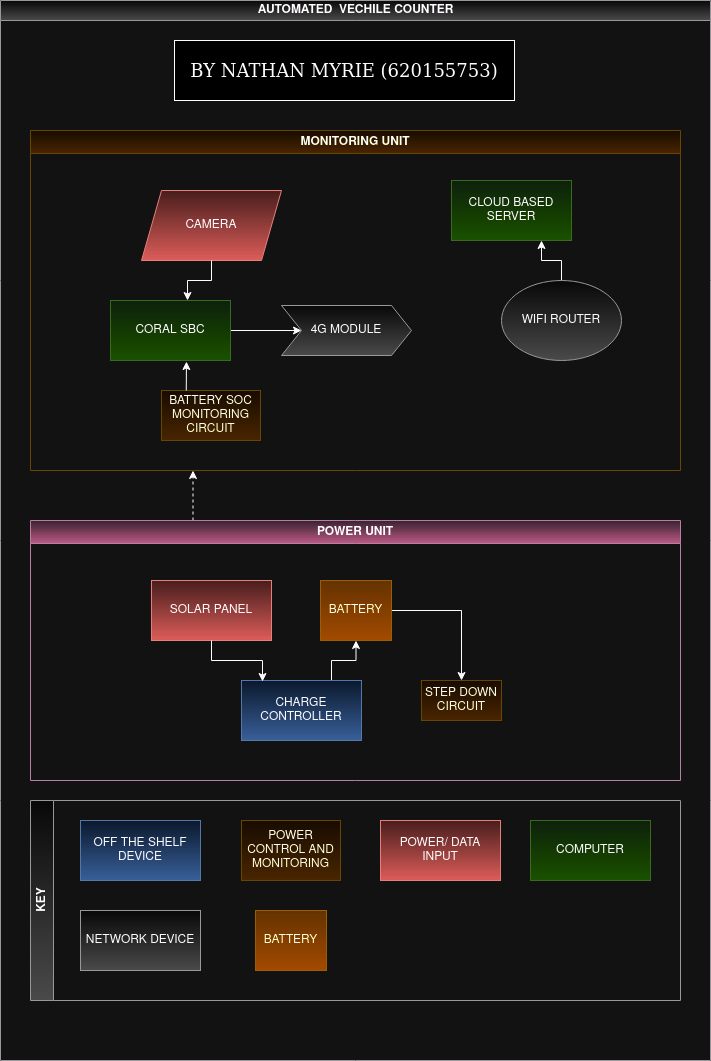

The diagram above was exported from draw.io. Its source (the exported page's mxGraphModel, read from the mxfile embedded in the PNG):
<mxGraphModel dx="1434" dy="789" grid="1" gridSize="10" guides="1" tooltips="1" connect="1" arrows="1" fold="1" page="1" pageScale="1" pageWidth="827" pageHeight="1169" math="0" shadow="0">
  <root>
    <mxCell id="0" />
    <mxCell id="1" parent="0" />
    <mxCell id="dNxyNK7c78bLwvsdeMH5-11" value="AUTOMATED&amp;nbsp; VECHILE COUNTER" style="swimlane;html=1;startSize=20;horizontal=1;containerType=tree;glass=0;fillColor=#f5f5f5;strokeColor=#666666;gradientColor=#b3b3b3;" parent="1" vertex="1">
      <mxGeometry x="70" y="50" width="710" height="1060" as="geometry" />
    </mxCell>
    <mxCell id="KH2dmFKL13_Q_JByAnSe-4" value="MONITORING UNIT" style="swimlane;whiteSpace=wrap;html=1;fillColor=#fff2cc;strokeColor=#d6b656;gradientColor=#ffd966;" vertex="1" parent="dNxyNK7c78bLwvsdeMH5-11">
      <mxGeometry x="30" y="130" width="650" height="340" as="geometry" />
    </mxCell>
    <mxCell id="KH2dmFKL13_Q_JByAnSe-7" value="CAMERA" style="shape=parallelogram;perimeter=parallelogramPerimeter;whiteSpace=wrap;html=1;fixedSize=1;fillColor=#f8cecc;strokeColor=#b85450;gradientColor=#ea6b66;" vertex="1" parent="KH2dmFKL13_Q_JByAnSe-4">
      <mxGeometry x="111" y="60" width="140" height="70" as="geometry" />
    </mxCell>
    <mxCell id="KH2dmFKL13_Q_JByAnSe-39" style="edgeStyle=orthogonalEdgeStyle;rounded=0;orthogonalLoop=1;jettySize=auto;html=1;exitX=1;exitY=0.5;exitDx=0;exitDy=0;" edge="1" parent="KH2dmFKL13_Q_JByAnSe-4" source="KH2dmFKL13_Q_JByAnSe-8" target="KH2dmFKL13_Q_JByAnSe-29">
      <mxGeometry relative="1" as="geometry" />
    </mxCell>
    <mxCell id="KH2dmFKL13_Q_JByAnSe-8" value="CORAL SBC" style="rounded=0;whiteSpace=wrap;html=1;fillColor=#d5e8d4;strokeColor=#82b366;gradientColor=#97d077;" vertex="1" parent="KH2dmFKL13_Q_JByAnSe-4">
      <mxGeometry x="80" y="170" width="120" height="60" as="geometry" />
    </mxCell>
    <mxCell id="KH2dmFKL13_Q_JByAnSe-9" value="CLOUD BASED SERVER" style="rounded=0;whiteSpace=wrap;html=1;fillColor=#d5e8d4;strokeColor=#82b366;gradientColor=#97d077;" vertex="1" parent="KH2dmFKL13_Q_JByAnSe-4">
      <mxGeometry x="421" y="50" width="120" height="60" as="geometry" />
    </mxCell>
    <mxCell id="KH2dmFKL13_Q_JByAnSe-21" style="edgeStyle=orthogonalEdgeStyle;rounded=0;orthogonalLoop=1;jettySize=auto;html=1;entryX=0.75;entryY=1;entryDx=0;entryDy=0;" edge="1" parent="KH2dmFKL13_Q_JByAnSe-4" source="KH2dmFKL13_Q_JByAnSe-14" target="KH2dmFKL13_Q_JByAnSe-9">
      <mxGeometry relative="1" as="geometry" />
    </mxCell>
    <mxCell id="KH2dmFKL13_Q_JByAnSe-14" value="WIFI ROUTER" style="ellipse;whiteSpace=wrap;html=1;fillColor=#f5f5f5;gradientColor=#b3b3b3;strokeColor=#666666;" vertex="1" parent="KH2dmFKL13_Q_JByAnSe-4">
      <mxGeometry x="471" y="150" width="120" height="80" as="geometry" />
    </mxCell>
    <mxCell id="KH2dmFKL13_Q_JByAnSe-17" style="edgeStyle=orthogonalEdgeStyle;rounded=0;orthogonalLoop=1;jettySize=auto;html=1;exitX=0.5;exitY=1;exitDx=0;exitDy=0;entryX=0.642;entryY=0;entryDx=0;entryDy=0;entryPerimeter=0;" edge="1" parent="KH2dmFKL13_Q_JByAnSe-4" source="KH2dmFKL13_Q_JByAnSe-7" target="KH2dmFKL13_Q_JByAnSe-8">
      <mxGeometry relative="1" as="geometry" />
    </mxCell>
    <mxCell id="KH2dmFKL13_Q_JByAnSe-29" value="4G MODULE" style="shape=step;perimeter=stepPerimeter;whiteSpace=wrap;html=1;fixedSize=1;fillColor=#f5f5f5;gradientColor=#b3b3b3;strokeColor=#666666;" vertex="1" parent="KH2dmFKL13_Q_JByAnSe-4">
      <mxGeometry x="251" y="175" width="130" height="50" as="geometry" />
    </mxCell>
    <mxCell id="KH2dmFKL13_Q_JByAnSe-41" value="BATTERY SOC MONITORING CIRCUIT" style="rounded=0;whiteSpace=wrap;html=1;fillColor=#fff2cc;gradientColor=#ffd966;strokeColor=#d6b656;" vertex="1" parent="KH2dmFKL13_Q_JByAnSe-4">
      <mxGeometry x="131" y="260" width="99" height="50" as="geometry" />
    </mxCell>
    <mxCell id="KH2dmFKL13_Q_JByAnSe-42" style="edgeStyle=orthogonalEdgeStyle;rounded=0;orthogonalLoop=1;jettySize=auto;html=1;exitX=0.25;exitY=0;exitDx=0;exitDy=0;entryX=0.633;entryY=1.017;entryDx=0;entryDy=0;entryPerimeter=0;" edge="1" parent="KH2dmFKL13_Q_JByAnSe-4" source="KH2dmFKL13_Q_JByAnSe-41" target="KH2dmFKL13_Q_JByAnSe-8">
      <mxGeometry relative="1" as="geometry" />
    </mxCell>
    <mxCell id="KH2dmFKL13_Q_JByAnSe-36" style="edgeStyle=orthogonalEdgeStyle;rounded=0;orthogonalLoop=1;jettySize=auto;html=1;exitX=0.25;exitY=0;exitDx=0;exitDy=0;entryX=0.25;entryY=1;entryDx=0;entryDy=0;dashed=1;" edge="1" parent="dNxyNK7c78bLwvsdeMH5-11" source="KH2dmFKL13_Q_JByAnSe-5" target="KH2dmFKL13_Q_JByAnSe-4">
      <mxGeometry relative="1" as="geometry" />
    </mxCell>
    <mxCell id="KH2dmFKL13_Q_JByAnSe-5" value="POWER UNIT" style="swimlane;whiteSpace=wrap;html=1;fillColor=#e6d0de;strokeColor=#996185;gradientColor=#d5739d;startSize=23;" vertex="1" parent="dNxyNK7c78bLwvsdeMH5-11">
      <mxGeometry x="30" y="520" width="650" height="260" as="geometry" />
    </mxCell>
    <mxCell id="KH2dmFKL13_Q_JByAnSe-10" value="SOLAR PANEL" style="rounded=0;whiteSpace=wrap;html=1;fillColor=#f8cecc;strokeColor=#b85450;gradientColor=#ea6b66;" vertex="1" parent="KH2dmFKL13_Q_JByAnSe-5">
      <mxGeometry x="121" y="60" width="120" height="60" as="geometry" />
    </mxCell>
    <mxCell id="KH2dmFKL13_Q_JByAnSe-24" style="edgeStyle=orthogonalEdgeStyle;rounded=0;orthogonalLoop=1;jettySize=auto;html=1;exitX=1;exitY=0.5;exitDx=0;exitDy=0;entryX=0.5;entryY=0;entryDx=0;entryDy=0;" edge="1" parent="KH2dmFKL13_Q_JByAnSe-5" source="KH2dmFKL13_Q_JByAnSe-11" target="KH2dmFKL13_Q_JByAnSe-13">
      <mxGeometry relative="1" as="geometry" />
    </mxCell>
    <mxCell id="KH2dmFKL13_Q_JByAnSe-11" value="BATTERY" style="rounded=0;whiteSpace=wrap;html=1;fillColor=#ffcd28;strokeColor=#d79b00;gradientColor=#ffa500;" vertex="1" parent="KH2dmFKL13_Q_JByAnSe-5">
      <mxGeometry x="290" y="60" width="71" height="60" as="geometry" />
    </mxCell>
    <mxCell id="KH2dmFKL13_Q_JByAnSe-23" style="edgeStyle=orthogonalEdgeStyle;rounded=0;orthogonalLoop=1;jettySize=auto;html=1;exitX=0.75;exitY=0;exitDx=0;exitDy=0;" edge="1" parent="KH2dmFKL13_Q_JByAnSe-5" source="KH2dmFKL13_Q_JByAnSe-12" target="KH2dmFKL13_Q_JByAnSe-11">
      <mxGeometry relative="1" as="geometry" />
    </mxCell>
    <mxCell id="KH2dmFKL13_Q_JByAnSe-12" value="CHARGE CONTROLLER" style="rounded=0;whiteSpace=wrap;html=1;fillColor=#dae8fc;gradientColor=#7ea6e0;strokeColor=#6c8ebf;" vertex="1" parent="KH2dmFKL13_Q_JByAnSe-5">
      <mxGeometry x="211" y="160" width="120" height="60" as="geometry" />
    </mxCell>
    <mxCell id="KH2dmFKL13_Q_JByAnSe-13" value="STEP DOWN CIRCUIT" style="rounded=0;whiteSpace=wrap;html=1;fillColor=#fff2cc;gradientColor=#ffd966;strokeColor=#d6b656;" vertex="1" parent="KH2dmFKL13_Q_JByAnSe-5">
      <mxGeometry x="391" y="160" width="80" height="40" as="geometry" />
    </mxCell>
    <mxCell id="KH2dmFKL13_Q_JByAnSe-22" style="edgeStyle=orthogonalEdgeStyle;rounded=0;orthogonalLoop=1;jettySize=auto;html=1;exitX=0.5;exitY=1;exitDx=0;exitDy=0;entryX=0.175;entryY=0.017;entryDx=0;entryDy=0;entryPerimeter=0;" edge="1" parent="KH2dmFKL13_Q_JByAnSe-5" source="KH2dmFKL13_Q_JByAnSe-10" target="KH2dmFKL13_Q_JByAnSe-12">
      <mxGeometry relative="1" as="geometry" />
    </mxCell>
    <mxCell id="KH2dmFKL13_Q_JByAnSe-44" value="&lt;font style=&quot;font-size: 18px;&quot; face=&quot;Comic Sans MS&quot;&gt;BY NATHAN MYRIE (620155753)&lt;/font&gt;" style="rounded=0;whiteSpace=wrap;html=1;" vertex="1" parent="dNxyNK7c78bLwvsdeMH5-11">
      <mxGeometry x="174" y="40" width="340" height="60" as="geometry" />
    </mxCell>
    <mxCell id="KH2dmFKL13_Q_JByAnSe-46" value="KEY" style="swimlane;horizontal=0;whiteSpace=wrap;html=1;fillColor=#f5f5f5;gradientColor=#b3b3b3;strokeColor=#666666;" vertex="1" parent="dNxyNK7c78bLwvsdeMH5-11">
      <mxGeometry x="30" y="800" width="650" height="200" as="geometry" />
    </mxCell>
    <mxCell id="KH2dmFKL13_Q_JByAnSe-49" value="OFF THE SHELF DEVICE" style="rounded=0;whiteSpace=wrap;html=1;fillColor=#dae8fc;gradientColor=#7ea6e0;strokeColor=#6c8ebf;" vertex="1" parent="KH2dmFKL13_Q_JByAnSe-46">
      <mxGeometry x="50" y="20" width="120" height="60" as="geometry" />
    </mxCell>
    <mxCell id="KH2dmFKL13_Q_JByAnSe-50" value="POWER CONTROL AND MONITORING " style="rounded=0;whiteSpace=wrap;html=1;fillColor=#fff2cc;gradientColor=#ffd966;strokeColor=#d6b656;" vertex="1" parent="KH2dmFKL13_Q_JByAnSe-46">
      <mxGeometry x="211" y="20" width="99" height="60" as="geometry" />
    </mxCell>
    <mxCell id="KH2dmFKL13_Q_JByAnSe-51" value="POWER/ DATA INPUT" style="rounded=0;whiteSpace=wrap;html=1;fillColor=#f8cecc;strokeColor=#b85450;gradientColor=#ea6b66;" vertex="1" parent="KH2dmFKL13_Q_JByAnSe-46">
      <mxGeometry x="350" y="20" width="120" height="60" as="geometry" />
    </mxCell>
    <mxCell id="KH2dmFKL13_Q_JByAnSe-52" value="COMPUTER" style="rounded=0;whiteSpace=wrap;html=1;fillColor=#d5e8d4;strokeColor=#82b366;gradientColor=#97d077;" vertex="1" parent="KH2dmFKL13_Q_JByAnSe-46">
      <mxGeometry x="500" y="20" width="120" height="60" as="geometry" />
    </mxCell>
    <mxCell id="KH2dmFKL13_Q_JByAnSe-53" value="NETWORK DEVICE" style="rounded=0;whiteSpace=wrap;html=1;fillColor=#f5f5f5;gradientColor=#b3b3b3;strokeColor=#666666;" vertex="1" parent="KH2dmFKL13_Q_JByAnSe-46">
      <mxGeometry x="50" y="110" width="120" height="60" as="geometry" />
    </mxCell>
    <mxCell id="KH2dmFKL13_Q_JByAnSe-54" value="BATTERY" style="rounded=0;whiteSpace=wrap;html=1;fillColor=#ffcd28;strokeColor=#d79b00;gradientColor=#ffa500;" vertex="1" parent="KH2dmFKL13_Q_JByAnSe-46">
      <mxGeometry x="225" y="110" width="71" height="60" as="geometry" />
    </mxCell>
  </root>
</mxGraphModel>